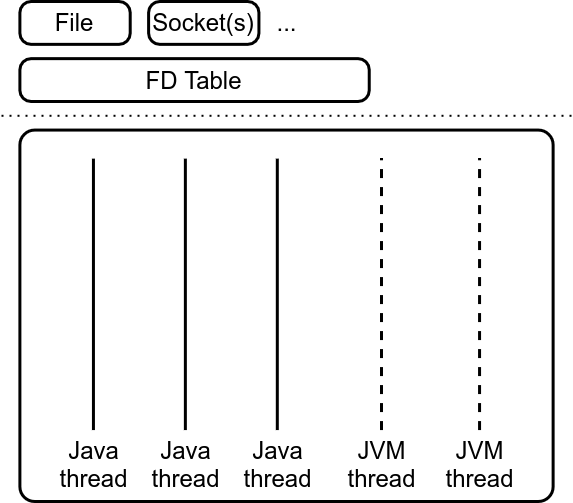

The diagram above was exported from draw.io. Its source (the exported page's mxGraphModel, read from the mxfile embedded in the PNG):
<mxGraphModel dx="1098" dy="618" grid="1" gridSize="10" guides="1" tooltips="1" connect="1" arrows="1" fold="1" page="1" pageScale="1" pageWidth="850" pageHeight="1100" math="0" shadow="0">
  <root>
    <mxCell id="0" />
    <mxCell id="1" parent="0" />
    <mxCell id="m3muoi0O8LokHzTjlBWY-35" value="" style="endArrow=none;dashed=1;html=1;dashPattern=1 3;strokeWidth=2;" parent="1" edge="1">
      <mxGeometry x="150" y="120" width="50" height="50" as="geometry">
        <mxPoint x="150" y="234.28571428571428" as="sourcePoint" />
        <mxPoint x="720" y="234.28571428571428" as="targetPoint" />
      </mxGeometry>
    </mxCell>
    <mxCell id="m3muoi0O8LokHzTjlBWY-1" value="" style="rounded=1;whiteSpace=wrap;html=1;arcSize=4;strokeWidth=3;" parent="1" vertex="1">
      <mxGeometry x="168.38709677419354" y="248.57142857142858" width="533.2258064516129" height="371.42857142857144" as="geometry" />
    </mxCell>
    <mxCell id="m3muoi0O8LokHzTjlBWY-34" value="&lt;span style=&quot;font-size: 24px;&quot;&gt;FD Table&lt;/span&gt;" style="rounded=1;whiteSpace=wrap;html=1;arcSize=26;strokeWidth=3;fontSize=24;verticalAlign=middle;" parent="1" vertex="1">
      <mxGeometry x="168.38709677419354" y="177.14285714285714" width="349.3548387096774" height="42.857142857142854" as="geometry" />
    </mxCell>
    <mxCell id="gd6KvuyhM7_yxdqeDYGW-2" value="&lt;span style=&quot;font-size: 24px;&quot;&gt;Socket(s)&lt;/span&gt;" style="rounded=1;whiteSpace=wrap;html=1;arcSize=26;strokeWidth=3;fontSize=24;verticalAlign=middle;" parent="1" vertex="1">
      <mxGeometry x="297.0967741935484" y="120" width="110.32258064516128" height="42.857142857142854" as="geometry" />
    </mxCell>
    <mxCell id="gd6KvuyhM7_yxdqeDYGW-3" value="..." style="text;html=1;align=center;verticalAlign=middle;resizable=0;points=[];autosize=1;fontSize=24;" parent="1" vertex="1">
      <mxGeometry x="414.9993548387097" y="126.43285714285715" width="40" height="30" as="geometry" />
    </mxCell>
    <mxCell id="m3muoi0O8LokHzTjlBWY-28" value="JVM&lt;br style=&quot;font-size: 24px;&quot;&gt;thread" style="endArrow=none;html=1;verticalAlign=top;strokeWidth=3;dashed=1;fontSize=24;" parent="1" edge="1">
      <mxGeometry width="50" height="50" as="geometry">
        <mxPoint x="530.001935483871" y="548.5714285714286" as="sourcePoint" />
        <mxPoint x="530.001935483871" y="277.1428571428571" as="targetPoint" />
        <mxPoint y="136" as="offset" />
      </mxGeometry>
    </mxCell>
    <mxCell id="m3muoi0O8LokHzTjlBWY-26" value="Java&lt;br style=&quot;font-size: 24px&quot;&gt;thread" style="endArrow=none;html=1;verticalAlign=top;strokeWidth=3;fontSize=24;" parent="1" edge="1">
      <mxGeometry x="150" y="120" width="50" height="50" as="geometry">
        <mxPoint x="425.8064516129032" y="548.5714285714286" as="sourcePoint" />
        <mxPoint x="425.8064516129032" y="277.1428571428571" as="targetPoint" />
        <mxPoint y="136" as="offset" />
      </mxGeometry>
    </mxCell>
    <mxCell id="m3muoi0O8LokHzTjlBWY-24" value="Java&lt;br style=&quot;font-size: 24px&quot;&gt;thread" style="endArrow=none;html=1;verticalAlign=top;strokeWidth=3;fontSize=24;" parent="1" edge="1">
      <mxGeometry x="150" y="120" width="50" height="50" as="geometry">
        <mxPoint x="241.93548387096774" y="548.5714285714286" as="sourcePoint" />
        <mxPoint x="241.93548387096774" y="277.1428571428571" as="targetPoint" />
        <mxPoint y="136" as="offset" />
      </mxGeometry>
    </mxCell>
    <mxCell id="m3muoi0O8LokHzTjlBWY-25" value="Java&lt;br style=&quot;font-size: 24px&quot;&gt;thread" style="endArrow=none;html=1;verticalAlign=top;strokeWidth=3;fontSize=24;" parent="1" edge="1">
      <mxGeometry x="150" y="120" width="50" height="50" as="geometry">
        <mxPoint x="333.8709677419355" y="548.5714285714286" as="sourcePoint" />
        <mxPoint x="333.8709677419355" y="277.1428571428571" as="targetPoint" />
        <mxPoint y="136" as="offset" />
      </mxGeometry>
    </mxCell>
    <mxCell id="m3muoi0O8LokHzTjlBWY-30" value="JVM&lt;br style=&quot;font-size: 24px;&quot;&gt;thread" style="endArrow=none;html=1;verticalAlign=top;strokeWidth=3;dashed=1;fontSize=24;" parent="1" edge="1">
      <mxGeometry x="150" y="120" width="50" height="50" as="geometry">
        <mxPoint x="628.0645161290322" y="548.5714285714286" as="sourcePoint" />
        <mxPoint x="628.0645161290322" y="277.1428571428571" as="targetPoint" />
        <mxPoint y="136" as="offset" />
      </mxGeometry>
    </mxCell>
    <mxCell id="j2an8rmeIkjeQkH-NuvU-4" value="&lt;span style=&quot;font-size: 24px&quot;&gt;File&lt;/span&gt;" style="rounded=1;whiteSpace=wrap;html=1;arcSize=26;strokeWidth=3;fontSize=24;verticalAlign=middle;" parent="1" vertex="1">
      <mxGeometry x="168.3867741935484" y="120" width="110.32258064516128" height="42.857142857142854" as="geometry" />
    </mxCell>
  </root>
</mxGraphModel>